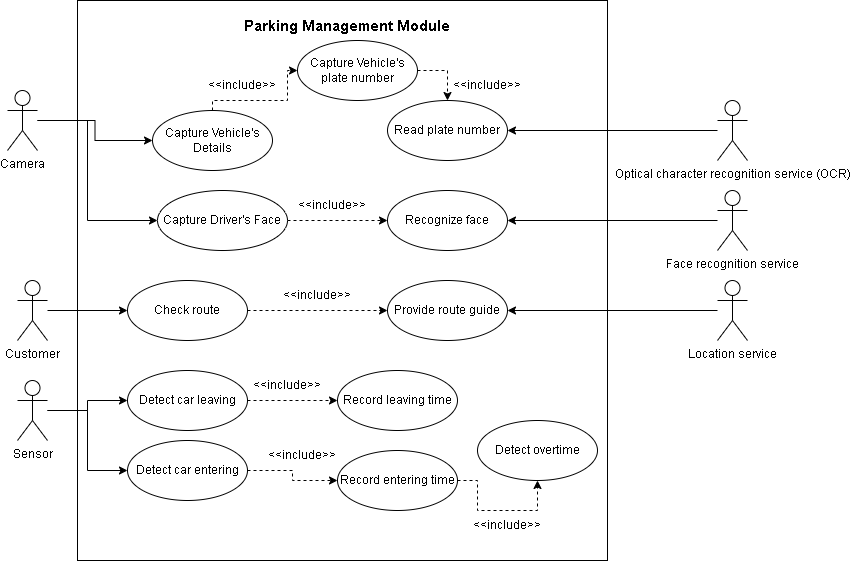

The diagram above was exported from draw.io. Its source (the exported page's mxGraphModel, read from the mxfile embedded in the PNG):
<mxGraphModel dx="1422" dy="767" grid="1" gridSize="10" guides="1" tooltips="1" connect="1" arrows="1" fold="1" page="1" pageScale="1" pageWidth="850" pageHeight="1100" math="0" shadow="0">
  <root>
    <mxCell id="0" />
    <mxCell id="1" parent="0" />
    <mxCell id="ofzmO7bDpiGab6v4nfvA-1" value="" style="rounded=0;whiteSpace=wrap;html=1;" parent="1" vertex="1">
      <mxGeometry x="170" y="80" width="530" height="560" as="geometry" />
    </mxCell>
    <mxCell id="9NTWzbvc7mVefUoB2JbR-7" style="edgeStyle=orthogonalEdgeStyle;rounded=0;orthogonalLoop=1;jettySize=auto;html=1;" parent="1" source="dtqZ_KpqE64HRBHYmIbg-1" target="9NTWzbvc7mVefUoB2JbR-5" edge="1">
      <mxGeometry relative="1" as="geometry" />
    </mxCell>
    <mxCell id="9NTWzbvc7mVefUoB2JbR-43" style="edgeStyle=orthogonalEdgeStyle;rounded=0;orthogonalLoop=1;jettySize=auto;html=1;entryX=0;entryY=0.5;entryDx=0;entryDy=0;" parent="1" source="dtqZ_KpqE64HRBHYmIbg-1" target="9NTWzbvc7mVefUoB2JbR-36" edge="1">
      <mxGeometry relative="1" as="geometry">
        <Array as="points">
          <mxPoint x="180" y="200" />
          <mxPoint x="180" y="300" />
        </Array>
      </mxGeometry>
    </mxCell>
    <mxCell id="dtqZ_KpqE64HRBHYmIbg-1" value="Camera" style="shape=umlActor;verticalLabelPosition=bottom;verticalAlign=top;html=1;outlineConnect=0;" parent="1" vertex="1">
      <mxGeometry x="100" y="170" width="30" height="60" as="geometry" />
    </mxCell>
    <mxCell id="9NTWzbvc7mVefUoB2JbR-3" value="Parking Management Module" style="text;html=1;strokeColor=none;fillColor=none;align=center;verticalAlign=middle;whiteSpace=wrap;rounded=0;fontStyle=1;fontSize=15;" parent="1" vertex="1">
      <mxGeometry x="330" y="90" width="220" height="30" as="geometry" />
    </mxCell>
    <mxCell id="9NTWzbvc7mVefUoB2JbR-18" style="edgeStyle=orthogonalEdgeStyle;rounded=0;orthogonalLoop=1;jettySize=auto;html=1;entryX=1;entryY=0.5;entryDx=0;entryDy=0;" parent="1" source="9NTWzbvc7mVefUoB2JbR-4" target="9NTWzbvc7mVefUoB2JbR-8" edge="1">
      <mxGeometry relative="1" as="geometry" />
    </mxCell>
    <mxCell id="9NTWzbvc7mVefUoB2JbR-4" value="Location service" style="shape=umlActor;verticalLabelPosition=bottom;verticalAlign=top;html=1;outlineConnect=0;" parent="1" vertex="1">
      <mxGeometry x="810" y="360" width="30" height="60" as="geometry" />
    </mxCell>
    <mxCell id="jdVVgJCwXjUAb6ZEgznw-13" style="edgeStyle=orthogonalEdgeStyle;rounded=0;orthogonalLoop=1;jettySize=auto;html=1;entryX=0;entryY=0.5;entryDx=0;entryDy=0;fontSize=15;dashed=1;" parent="1" source="9NTWzbvc7mVefUoB2JbR-5" target="9NTWzbvc7mVefUoB2JbR-22" edge="1">
      <mxGeometry relative="1" as="geometry">
        <Array as="points">
          <mxPoint x="380" y="180" />
          <mxPoint x="380" y="150" />
        </Array>
      </mxGeometry>
    </mxCell>
    <mxCell id="9NTWzbvc7mVefUoB2JbR-5" value="Capture Vehicle's Details" style="ellipse;whiteSpace=wrap;html=1;" parent="1" vertex="1">
      <mxGeometry x="245" y="190" width="120" height="60" as="geometry" />
    </mxCell>
    <mxCell id="9NTWzbvc7mVefUoB2JbR-6" value="Read plate number" style="ellipse;whiteSpace=wrap;html=1;" parent="1" vertex="1">
      <mxGeometry x="480" y="180" width="120" height="60" as="geometry" />
    </mxCell>
    <mxCell id="9NTWzbvc7mVefUoB2JbR-8" value="Provide route guide" style="ellipse;whiteSpace=wrap;html=1;" parent="1" vertex="1">
      <mxGeometry x="480" y="360" width="120" height="60" as="geometry" />
    </mxCell>
    <mxCell id="9NTWzbvc7mVefUoB2JbR-19" style="edgeStyle=orthogonalEdgeStyle;rounded=0;orthogonalLoop=1;jettySize=auto;html=1;entryX=0;entryY=0.5;entryDx=0;entryDy=0;" parent="1" source="9NTWzbvc7mVefUoB2JbR-9" target="9NTWzbvc7mVefUoB2JbR-17" edge="1">
      <mxGeometry relative="1" as="geometry" />
    </mxCell>
    <mxCell id="9NTWzbvc7mVefUoB2JbR-9" value="Customer" style="shape=umlActor;verticalLabelPosition=bottom;verticalAlign=top;html=1;outlineConnect=0;" parent="1" vertex="1">
      <mxGeometry x="110" y="360" width="30" height="60" as="geometry" />
    </mxCell>
    <mxCell id="9NTWzbvc7mVefUoB2JbR-20" style="edgeStyle=orthogonalEdgeStyle;rounded=0;orthogonalLoop=1;jettySize=auto;html=1;entryX=0;entryY=0.5;entryDx=0;entryDy=0;dashed=1;" parent="1" source="9NTWzbvc7mVefUoB2JbR-17" target="9NTWzbvc7mVefUoB2JbR-8" edge="1">
      <mxGeometry relative="1" as="geometry" />
    </mxCell>
    <mxCell id="9NTWzbvc7mVefUoB2JbR-17" value="Check route" style="ellipse;whiteSpace=wrap;html=1;" parent="1" vertex="1">
      <mxGeometry x="220" y="360" width="120" height="60" as="geometry" />
    </mxCell>
    <mxCell id="9NTWzbvc7mVefUoB2JbR-21" value="&amp;lt;&amp;lt;include&amp;gt;&amp;gt;" style="text;html=1;strokeColor=none;fillColor=none;align=center;verticalAlign=middle;whiteSpace=wrap;rounded=0;" parent="1" vertex="1">
      <mxGeometry x="550" y="150" width="60" height="30" as="geometry" />
    </mxCell>
    <mxCell id="jdVVgJCwXjUAb6ZEgznw-14" style="edgeStyle=orthogonalEdgeStyle;rounded=0;orthogonalLoop=1;jettySize=auto;html=1;fontSize=15;dashed=1;" parent="1" source="9NTWzbvc7mVefUoB2JbR-22" target="9NTWzbvc7mVefUoB2JbR-6" edge="1">
      <mxGeometry relative="1" as="geometry">
        <Array as="points">
          <mxPoint x="540" y="150" />
        </Array>
      </mxGeometry>
    </mxCell>
    <mxCell id="9NTWzbvc7mVefUoB2JbR-22" value="Capture Vehicle's plate number" style="ellipse;whiteSpace=wrap;html=1;" parent="1" vertex="1">
      <mxGeometry x="390" y="120" width="120" height="60" as="geometry" />
    </mxCell>
    <mxCell id="9NTWzbvc7mVefUoB2JbR-28" style="edgeStyle=orthogonalEdgeStyle;rounded=0;orthogonalLoop=1;jettySize=auto;html=1;" parent="1" source="9NTWzbvc7mVefUoB2JbR-24" target="9NTWzbvc7mVefUoB2JbR-25" edge="1">
      <mxGeometry relative="1" as="geometry" />
    </mxCell>
    <mxCell id="9NTWzbvc7mVefUoB2JbR-29" style="edgeStyle=orthogonalEdgeStyle;rounded=0;orthogonalLoop=1;jettySize=auto;html=1;entryX=0;entryY=0.5;entryDx=0;entryDy=0;" parent="1" source="9NTWzbvc7mVefUoB2JbR-24" target="9NTWzbvc7mVefUoB2JbR-27" edge="1">
      <mxGeometry relative="1" as="geometry" />
    </mxCell>
    <mxCell id="9NTWzbvc7mVefUoB2JbR-24" value="Sensor" style="shape=umlActor;verticalLabelPosition=bottom;verticalAlign=top;html=1;outlineConnect=0;" parent="1" vertex="1">
      <mxGeometry x="110" y="460" width="30" height="60" as="geometry" />
    </mxCell>
    <mxCell id="jdVVgJCwXjUAb6ZEgznw-4" style="edgeStyle=orthogonalEdgeStyle;rounded=0;orthogonalLoop=1;jettySize=auto;html=1;entryX=0;entryY=0.5;entryDx=0;entryDy=0;dashed=1;" parent="1" source="9NTWzbvc7mVefUoB2JbR-25" target="jdVVgJCwXjUAb6ZEgznw-2" edge="1">
      <mxGeometry relative="1" as="geometry" />
    </mxCell>
    <mxCell id="9NTWzbvc7mVefUoB2JbR-25" value="Detect car leaving" style="ellipse;whiteSpace=wrap;html=1;" parent="1" vertex="1">
      <mxGeometry x="220" y="450" width="120" height="60" as="geometry" />
    </mxCell>
    <mxCell id="jdVVgJCwXjUAb6ZEgznw-5" style="edgeStyle=orthogonalEdgeStyle;rounded=0;orthogonalLoop=1;jettySize=auto;html=1;entryX=0;entryY=0.5;entryDx=0;entryDy=0;dashed=1;" parent="1" source="9NTWzbvc7mVefUoB2JbR-27" target="jdVVgJCwXjUAb6ZEgznw-3" edge="1">
      <mxGeometry relative="1" as="geometry" />
    </mxCell>
    <mxCell id="9NTWzbvc7mVefUoB2JbR-27" value="Detect car entering" style="ellipse;whiteSpace=wrap;html=1;" parent="1" vertex="1">
      <mxGeometry x="220" y="520" width="120" height="60" as="geometry" />
    </mxCell>
    <mxCell id="9NTWzbvc7mVefUoB2JbR-37" style="edgeStyle=orthogonalEdgeStyle;rounded=0;orthogonalLoop=1;jettySize=auto;html=1;entryX=1;entryY=0.5;entryDx=0;entryDy=0;" parent="1" source="9NTWzbvc7mVefUoB2JbR-30" target="9NTWzbvc7mVefUoB2JbR-6" edge="1">
      <mxGeometry relative="1" as="geometry" />
    </mxCell>
    <mxCell id="9NTWzbvc7mVefUoB2JbR-30" value="Optical character recognition service (OCR)" style="shape=umlActor;verticalLabelPosition=bottom;verticalAlign=top;html=1;outlineConnect=0;" parent="1" vertex="1">
      <mxGeometry x="810" y="180" width="30" height="60" as="geometry" />
    </mxCell>
    <mxCell id="9NTWzbvc7mVefUoB2JbR-35" value="&amp;lt;&amp;lt;include&amp;gt;&amp;gt;" style="text;html=1;strokeColor=none;fillColor=none;align=center;verticalAlign=middle;whiteSpace=wrap;rounded=0;" parent="1" vertex="1">
      <mxGeometry x="380" y="360" width="60" height="30" as="geometry" />
    </mxCell>
    <mxCell id="9NTWzbvc7mVefUoB2JbR-40" style="edgeStyle=orthogonalEdgeStyle;rounded=0;orthogonalLoop=1;jettySize=auto;html=1;dashed=1;" parent="1" source="9NTWzbvc7mVefUoB2JbR-36" edge="1">
      <mxGeometry relative="1" as="geometry">
        <mxPoint x="480" y="300" as="targetPoint" />
      </mxGeometry>
    </mxCell>
    <mxCell id="9NTWzbvc7mVefUoB2JbR-36" value="Capture Driver's Face" style="ellipse;whiteSpace=wrap;html=1;" parent="1" vertex="1">
      <mxGeometry x="250" y="270" width="130" height="60" as="geometry" />
    </mxCell>
    <mxCell id="9NTWzbvc7mVefUoB2JbR-42" style="edgeStyle=orthogonalEdgeStyle;rounded=0;orthogonalLoop=1;jettySize=auto;html=1;entryX=1;entryY=0.5;entryDx=0;entryDy=0;" parent="1" source="9NTWzbvc7mVefUoB2JbR-38" target="9NTWzbvc7mVefUoB2JbR-39" edge="1">
      <mxGeometry relative="1" as="geometry" />
    </mxCell>
    <mxCell id="9NTWzbvc7mVefUoB2JbR-38" value="Face recognition service" style="shape=umlActor;verticalLabelPosition=bottom;verticalAlign=top;html=1;outlineConnect=0;" parent="1" vertex="1">
      <mxGeometry x="810" y="270" width="30" height="60" as="geometry" />
    </mxCell>
    <mxCell id="9NTWzbvc7mVefUoB2JbR-39" value="Recognize face" style="ellipse;whiteSpace=wrap;html=1;" parent="1" vertex="1">
      <mxGeometry x="480" y="270" width="120" height="60" as="geometry" />
    </mxCell>
    <mxCell id="9NTWzbvc7mVefUoB2JbR-44" value="&amp;lt;&amp;lt;include&amp;gt;&amp;gt;" style="text;html=1;strokeColor=none;fillColor=none;align=center;verticalAlign=middle;whiteSpace=wrap;rounded=0;" parent="1" vertex="1">
      <mxGeometry x="395" y="270" width="60" height="30" as="geometry" />
    </mxCell>
    <mxCell id="jdVVgJCwXjUAb6ZEgznw-2" value="Record leaving time" style="ellipse;whiteSpace=wrap;html=1;" parent="1" vertex="1">
      <mxGeometry x="430" y="450" width="120" height="60" as="geometry" />
    </mxCell>
    <mxCell id="jdVVgJCwXjUAb6ZEgznw-11" style="edgeStyle=orthogonalEdgeStyle;rounded=0;orthogonalLoop=1;jettySize=auto;html=1;entryX=0.5;entryY=1;entryDx=0;entryDy=0;dashed=1;" parent="1" source="jdVVgJCwXjUAb6ZEgznw-3" target="jdVVgJCwXjUAb6ZEgznw-8" edge="1">
      <mxGeometry relative="1" as="geometry">
        <Array as="points">
          <mxPoint x="570" y="560" />
          <mxPoint x="570" y="590" />
          <mxPoint x="630" y="590" />
        </Array>
      </mxGeometry>
    </mxCell>
    <mxCell id="jdVVgJCwXjUAb6ZEgznw-3" value="Record entering time" style="ellipse;whiteSpace=wrap;html=1;" parent="1" vertex="1">
      <mxGeometry x="430" y="530" width="120" height="60" as="geometry" />
    </mxCell>
    <mxCell id="jdVVgJCwXjUAb6ZEgznw-6" value="&amp;lt;&amp;lt;include&amp;gt;&amp;gt;" style="text;html=1;strokeColor=none;fillColor=none;align=center;verticalAlign=middle;whiteSpace=wrap;rounded=0;" parent="1" vertex="1">
      <mxGeometry x="365" y="520" width="60" height="30" as="geometry" />
    </mxCell>
    <mxCell id="jdVVgJCwXjUAb6ZEgznw-7" value="&amp;lt;&amp;lt;include&amp;gt;&amp;gt;" style="text;html=1;strokeColor=none;fillColor=none;align=center;verticalAlign=middle;whiteSpace=wrap;rounded=0;" parent="1" vertex="1">
      <mxGeometry x="350" y="450" width="60" height="30" as="geometry" />
    </mxCell>
    <mxCell id="jdVVgJCwXjUAb6ZEgznw-8" value="Detect overtime" style="ellipse;whiteSpace=wrap;html=1;" parent="1" vertex="1">
      <mxGeometry x="570" y="500" width="120" height="60" as="geometry" />
    </mxCell>
    <mxCell id="jdVVgJCwXjUAb6ZEgznw-12" value="&amp;lt;&amp;lt;include&amp;gt;&amp;gt;" style="text;html=1;strokeColor=none;fillColor=none;align=center;verticalAlign=middle;whiteSpace=wrap;rounded=0;" parent="1" vertex="1">
      <mxGeometry x="570" y="590" width="60" height="30" as="geometry" />
    </mxCell>
    <mxCell id="jdVVgJCwXjUAb6ZEgznw-15" value="&amp;lt;&amp;lt;include&amp;gt;&amp;gt;" style="text;html=1;strokeColor=none;fillColor=none;align=center;verticalAlign=middle;whiteSpace=wrap;rounded=0;" parent="1" vertex="1">
      <mxGeometry x="305" y="150" width="60" height="30" as="geometry" />
    </mxCell>
  </root>
</mxGraphModel>